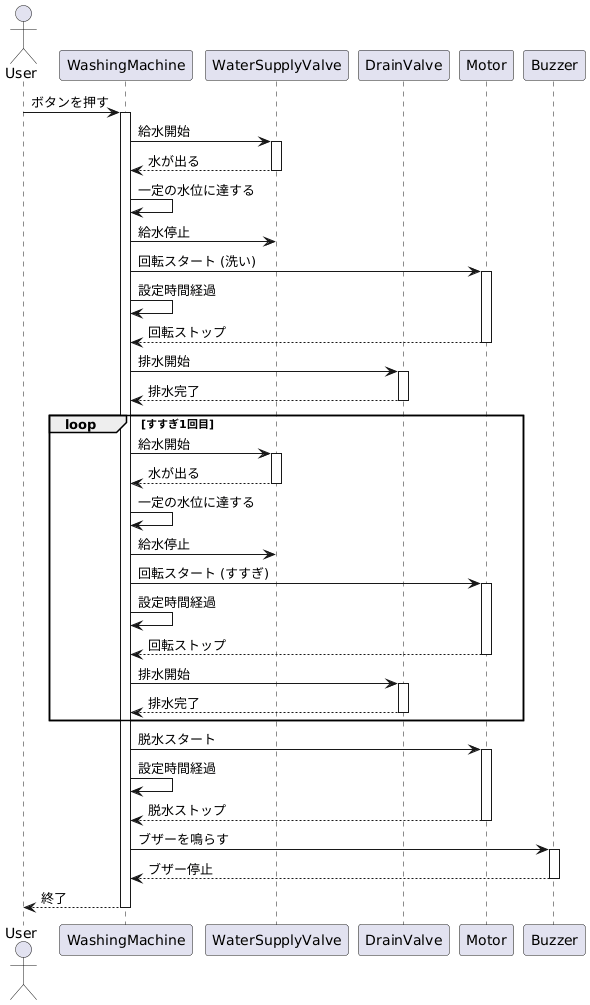

The diagram above was rendered by PlantUML. Its source (embedded in the PNG):
@startuml
actor User
participant WashingMachine
participant WaterSupplyValve
participant DrainValve
participant Motor
participant Buzzer

User -> WashingMachine: ボタンを押す
activate WashingMachine

WashingMachine -> WaterSupplyValve: 給水開始
activate WaterSupplyValve
WaterSupplyValve --> WashingMachine: 水が出る
deactivate WaterSupplyValve

WashingMachine -> WashingMachine: 一定の水位に達する
WashingMachine -> WaterSupplyValve: 給水停止

WashingMachine -> Motor: 回転スタート (洗い)
activate Motor
WashingMachine -> WashingMachine: 設定時間経過
Motor --> WashingMachine: 回転ストップ
deactivate Motor

WashingMachine -> DrainValve: 排水開始
activate DrainValve
DrainValve --> WashingMachine: 排水完了
deactivate DrainValve

loop すすぎ1回目
    WashingMachine -> WaterSupplyValve: 給水開始
    activate WaterSupplyValve
    WaterSupplyValve --> WashingMachine: 水が出る
    deactivate WaterSupplyValve

    WashingMachine -> WashingMachine: 一定の水位に達する
    WashingMachine -> WaterSupplyValve: 給水停止

    WashingMachine -> Motor: 回転スタート (すすぎ)
    activate Motor
    WashingMachine -> WashingMachine: 設定時間経過
    Motor --> WashingMachine: 回転ストップ
    deactivate Motor

    WashingMachine -> DrainValve: 排水開始
    activate DrainValve
    DrainValve --> WashingMachine: 排水完了
    deactivate DrainValve
end

WashingMachine -> Motor: 脱水スタート
activate Motor
WashingMachine -> WashingMachine: 設定時間経過
Motor --> WashingMachine: 脱水ストップ
deactivate Motor

WashingMachine -> Buzzer: ブザーを鳴らす
activate Buzzer
Buzzer --> WashingMachine: ブザー停止
deactivate Buzzer

WashingMachine --> User: 終了
deactivate WashingMachine
@enduml